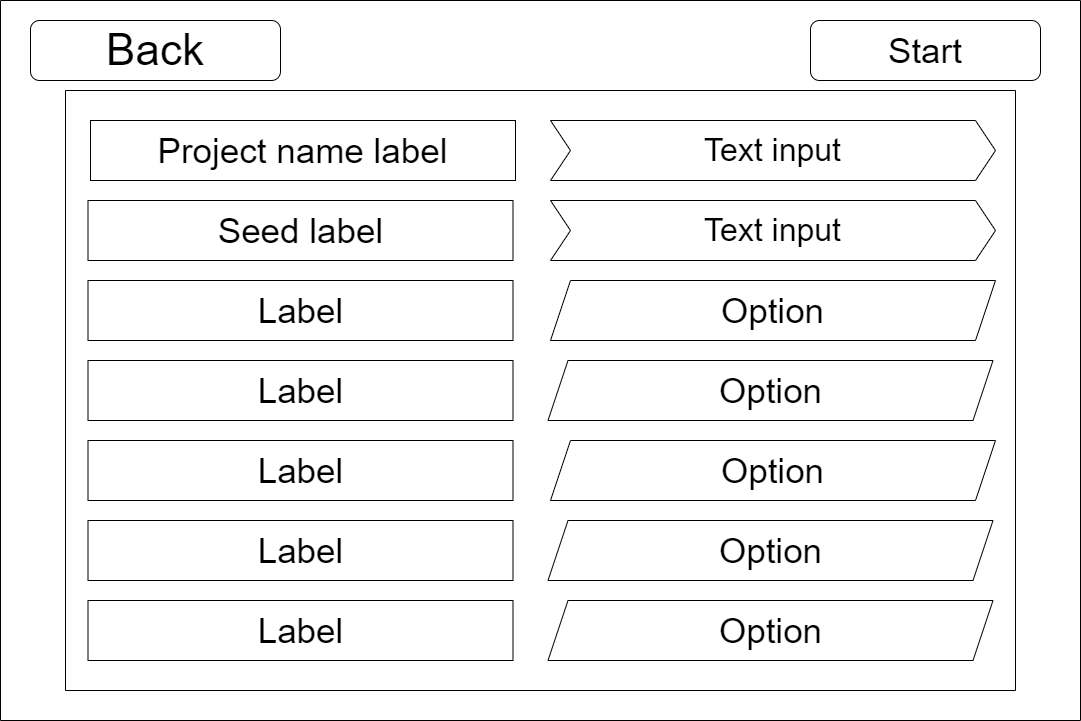

The diagram above was exported from draw.io. Its source (the exported page's mxGraphModel, read from the mxfile embedded in the PNG):
<mxGraphModel dx="1038" dy="689" grid="1" gridSize="10" guides="1" tooltips="1" connect="1" arrows="1" fold="1" page="1" pageScale="1" pageWidth="827" pageHeight="1169" math="0" shadow="0">
  <root>
    <mxCell id="FfMUMWx_3E5E8Jq_0x1w-0" />
    <mxCell id="FfMUMWx_3E5E8Jq_0x1w-1" parent="FfMUMWx_3E5E8Jq_0x1w-0" />
    <mxCell id="psrzHfhP_VpJtoPT3aT1-19" value="Project name label" style="rounded=0;whiteSpace=wrap;html=1;shadow=0;glass=0;sketch=0;fontSize=35;" parent="FfMUMWx_3E5E8Jq_0x1w-1" vertex="1">
      <mxGeometry x="90" y="120" width="425" height="60" as="geometry" />
    </mxCell>
    <mxCell id="psrzHfhP_VpJtoPT3aT1-0" value="" style="swimlane;startSize=0;fontSize=44;" parent="FfMUMWx_3E5E8Jq_0x1w-1" vertex="1">
      <mxGeometry width="1080" height="720" as="geometry">
        <mxRectangle width="50" height="40" as="alternateBounds" />
      </mxGeometry>
    </mxCell>
    <mxCell id="psrzHfhP_VpJtoPT3aT1-1" value="" style="swimlane;startSize=0;fontSize=61;" parent="psrzHfhP_VpJtoPT3aT1-0" vertex="1">
      <mxGeometry x="65" y="90" width="950" height="600" as="geometry">
        <mxRectangle x="65" y="90" width="50" height="40" as="alternateBounds" />
      </mxGeometry>
    </mxCell>
    <mxCell id="psrzHfhP_VpJtoPT3aT1-6" value="Label" style="rounded=0;whiteSpace=wrap;html=1;shadow=0;glass=0;sketch=0;fontSize=35;" parent="psrzHfhP_VpJtoPT3aT1-1" vertex="1">
      <mxGeometry x="22.5" y="190" width="425" height="60" as="geometry" />
    </mxCell>
    <mxCell id="psrzHfhP_VpJtoPT3aT1-7" value="Option" style="shape=parallelogram;perimeter=parallelogramPerimeter;whiteSpace=wrap;html=1;fixedSize=1;rounded=0;shadow=0;glass=0;sketch=0;fontSize=35;" parent="psrzHfhP_VpJtoPT3aT1-1" vertex="1">
      <mxGeometry x="485" y="190" width="445" height="60" as="geometry" />
    </mxCell>
    <mxCell id="psrzHfhP_VpJtoPT3aT1-8" value="Label" style="rounded=0;whiteSpace=wrap;html=1;shadow=0;glass=0;sketch=0;fontSize=35;" parent="psrzHfhP_VpJtoPT3aT1-1" vertex="1">
      <mxGeometry x="22.5" y="270" width="425" height="60" as="geometry" />
    </mxCell>
    <mxCell id="psrzHfhP_VpJtoPT3aT1-9" value="Option" style="shape=parallelogram;perimeter=parallelogramPerimeter;whiteSpace=wrap;html=1;fixedSize=1;rounded=0;shadow=0;glass=0;sketch=0;fontSize=35;" parent="psrzHfhP_VpJtoPT3aT1-1" vertex="1">
      <mxGeometry x="482.5" y="270" width="445" height="60" as="geometry" />
    </mxCell>
    <mxCell id="psrzHfhP_VpJtoPT3aT1-10" value="Label" style="rounded=0;whiteSpace=wrap;html=1;shadow=0;glass=0;sketch=0;fontSize=35;" parent="psrzHfhP_VpJtoPT3aT1-1" vertex="1">
      <mxGeometry x="22.5" y="350" width="425" height="60" as="geometry" />
    </mxCell>
    <mxCell id="psrzHfhP_VpJtoPT3aT1-11" value="Option" style="shape=parallelogram;perimeter=parallelogramPerimeter;whiteSpace=wrap;html=1;fixedSize=1;rounded=0;shadow=0;glass=0;sketch=0;fontSize=35;" parent="psrzHfhP_VpJtoPT3aT1-1" vertex="1">
      <mxGeometry x="485" y="350" width="445" height="60" as="geometry" />
    </mxCell>
    <mxCell id="psrzHfhP_VpJtoPT3aT1-12" value="Label" style="rounded=0;whiteSpace=wrap;html=1;shadow=0;glass=0;sketch=0;fontSize=35;" parent="psrzHfhP_VpJtoPT3aT1-1" vertex="1">
      <mxGeometry x="22.5" y="430" width="425" height="60" as="geometry" />
    </mxCell>
    <mxCell id="psrzHfhP_VpJtoPT3aT1-13" value="Option" style="shape=parallelogram;perimeter=parallelogramPerimeter;whiteSpace=wrap;html=1;fixedSize=1;rounded=0;shadow=0;glass=0;sketch=0;fontSize=35;" parent="psrzHfhP_VpJtoPT3aT1-1" vertex="1">
      <mxGeometry x="482.5" y="430" width="445" height="60" as="geometry" />
    </mxCell>
    <mxCell id="psrzHfhP_VpJtoPT3aT1-14" value="Label" style="rounded=0;whiteSpace=wrap;html=1;shadow=0;glass=0;sketch=0;fontSize=35;" parent="psrzHfhP_VpJtoPT3aT1-1" vertex="1">
      <mxGeometry x="22.5" y="510" width="425" height="60" as="geometry" />
    </mxCell>
    <mxCell id="psrzHfhP_VpJtoPT3aT1-15" value="Option" style="shape=parallelogram;perimeter=parallelogramPerimeter;whiteSpace=wrap;html=1;fixedSize=1;rounded=0;shadow=0;glass=0;sketch=0;fontSize=35;" parent="psrzHfhP_VpJtoPT3aT1-1" vertex="1">
      <mxGeometry x="482.5" y="510" width="445" height="60" as="geometry" />
    </mxCell>
    <mxCell id="psrzHfhP_VpJtoPT3aT1-18" value="&lt;font style=&quot;font-size: 32px&quot;&gt;Text input&lt;/font&gt;" style="shape=step;perimeter=stepPerimeter;whiteSpace=wrap;html=1;fixedSize=1;" parent="psrzHfhP_VpJtoPT3aT1-1" vertex="1">
      <mxGeometry x="485" y="30" width="445" height="60" as="geometry" />
    </mxCell>
    <mxCell id="psrzHfhP_VpJtoPT3aT1-20" value="Seed label" style="rounded=0;whiteSpace=wrap;html=1;shadow=0;glass=0;sketch=0;fontSize=35;" parent="psrzHfhP_VpJtoPT3aT1-1" vertex="1">
      <mxGeometry x="22.5" y="110" width="425" height="60" as="geometry" />
    </mxCell>
    <mxCell id="psrzHfhP_VpJtoPT3aT1-21" value="&lt;font style=&quot;font-size: 32px&quot;&gt;Text input&lt;/font&gt;" style="shape=step;perimeter=stepPerimeter;whiteSpace=wrap;html=1;fixedSize=1;" parent="psrzHfhP_VpJtoPT3aT1-1" vertex="1">
      <mxGeometry x="485" y="110" width="445" height="60" as="geometry" />
    </mxCell>
    <mxCell id="psrzHfhP_VpJtoPT3aT1-16" value="Back" style="rounded=1;whiteSpace=wrap;html=1;fontSize=44;" parent="psrzHfhP_VpJtoPT3aT1-0" vertex="1">
      <mxGeometry x="30" y="20" width="250" height="60" as="geometry" />
    </mxCell>
    <mxCell id="psrzHfhP_VpJtoPT3aT1-17" value="Start" style="rounded=1;whiteSpace=wrap;html=1;shadow=0;glass=0;sketch=0;fontSize=35;" parent="psrzHfhP_VpJtoPT3aT1-0" vertex="1">
      <mxGeometry x="810" y="20" width="230" height="60" as="geometry" />
    </mxCell>
  </root>
</mxGraphModel>